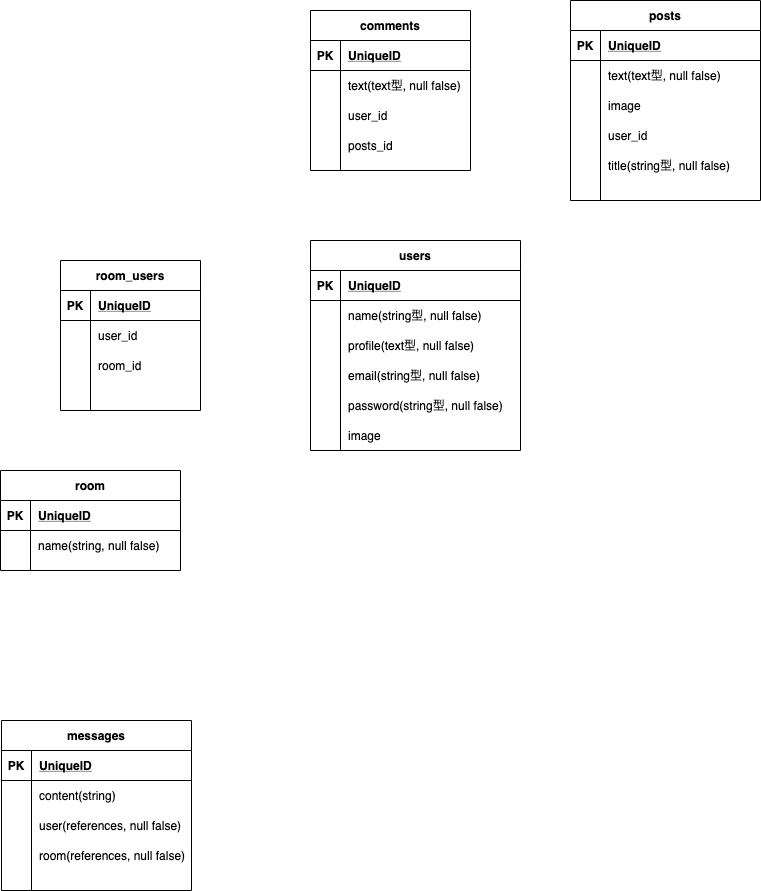

The diagram above was exported from draw.io. Its source (the exported page's mxGraphModel, read from the mxfile embedded in the PNG):
<mxGraphModel dx="348" dy="624" grid="1" gridSize="10" guides="1" tooltips="1" connect="1" arrows="1" fold="1" page="1" pageScale="1" pageWidth="827" pageHeight="1169" math="0" shadow="0">
  <root>
    <mxCell id="0" />
    <mxCell id="1" parent="0" />
    <mxCell id="2" value="users" style="shape=table;startSize=30;container=1;collapsible=1;childLayout=tableLayout;fixedRows=1;rowLines=0;fontStyle=1;align=center;resizeLast=1;" vertex="1" parent="1">
      <mxGeometry x="350" y="280" width="210" height="210" as="geometry" />
    </mxCell>
    <mxCell id="3" value="" style="shape=partialRectangle;collapsible=0;dropTarget=0;pointerEvents=0;fillColor=none;top=0;left=0;bottom=1;right=0;points=[[0,0.5],[1,0.5]];portConstraint=eastwest;" vertex="1" parent="2">
      <mxGeometry y="30" width="210" height="30" as="geometry" />
    </mxCell>
    <mxCell id="4" value="PK" style="shape=partialRectangle;connectable=0;fillColor=none;top=0;left=0;bottom=0;right=0;fontStyle=1;overflow=hidden;" vertex="1" parent="3">
      <mxGeometry width="30" height="30" as="geometry" />
    </mxCell>
    <mxCell id="5" value="UniqueID" style="shape=partialRectangle;connectable=0;fillColor=none;top=0;left=0;bottom=0;right=0;align=left;spacingLeft=6;fontStyle=5;overflow=hidden;" vertex="1" parent="3">
      <mxGeometry x="30" width="180" height="30" as="geometry" />
    </mxCell>
    <mxCell id="6" value="" style="shape=partialRectangle;collapsible=0;dropTarget=0;pointerEvents=0;fillColor=none;top=0;left=0;bottom=0;right=0;points=[[0,0.5],[1,0.5]];portConstraint=eastwest;" vertex="1" parent="2">
      <mxGeometry y="60" width="210" height="30" as="geometry" />
    </mxCell>
    <mxCell id="7" value="" style="shape=partialRectangle;connectable=0;fillColor=none;top=0;left=0;bottom=0;right=0;editable=1;overflow=hidden;" vertex="1" parent="6">
      <mxGeometry width="30" height="30" as="geometry" />
    </mxCell>
    <mxCell id="8" value="name(string型, null false)" style="shape=partialRectangle;connectable=0;fillColor=none;top=0;left=0;bottom=0;right=0;align=left;spacingLeft=6;overflow=hidden;" vertex="1" parent="6">
      <mxGeometry x="30" width="180" height="30" as="geometry" />
    </mxCell>
    <mxCell id="9" value="" style="shape=partialRectangle;collapsible=0;dropTarget=0;pointerEvents=0;fillColor=none;top=0;left=0;bottom=0;right=0;points=[[0,0.5],[1,0.5]];portConstraint=eastwest;" vertex="1" parent="2">
      <mxGeometry y="90" width="210" height="30" as="geometry" />
    </mxCell>
    <mxCell id="10" value="" style="shape=partialRectangle;connectable=0;fillColor=none;top=0;left=0;bottom=0;right=0;editable=1;overflow=hidden;" vertex="1" parent="9">
      <mxGeometry width="30" height="30" as="geometry" />
    </mxCell>
    <mxCell id="11" value="profile(text型, null false)" style="shape=partialRectangle;connectable=0;fillColor=none;top=0;left=0;bottom=0;right=0;align=left;spacingLeft=6;overflow=hidden;" vertex="1" parent="9">
      <mxGeometry x="30" width="180" height="30" as="geometry" />
    </mxCell>
    <mxCell id="12" value="" style="shape=partialRectangle;collapsible=0;dropTarget=0;pointerEvents=0;fillColor=none;top=0;left=0;bottom=0;right=0;points=[[0,0.5],[1,0.5]];portConstraint=eastwest;" vertex="1" parent="2">
      <mxGeometry y="120" width="210" height="30" as="geometry" />
    </mxCell>
    <mxCell id="13" value="" style="shape=partialRectangle;connectable=0;fillColor=none;top=0;left=0;bottom=0;right=0;editable=1;overflow=hidden;" vertex="1" parent="12">
      <mxGeometry width="30" height="30" as="geometry" />
    </mxCell>
    <mxCell id="14" value="email(string型, null false)" style="shape=partialRectangle;connectable=0;fillColor=none;top=0;left=0;bottom=0;right=0;align=left;spacingLeft=6;overflow=hidden;" vertex="1" parent="12">
      <mxGeometry x="30" width="180" height="30" as="geometry" />
    </mxCell>
    <mxCell id="15" value="" style="shape=partialRectangle;collapsible=0;dropTarget=0;pointerEvents=0;fillColor=none;top=0;left=0;bottom=0;right=0;points=[[0,0.5],[1,0.5]];portConstraint=eastwest;" vertex="1" parent="2">
      <mxGeometry y="150" width="210" height="30" as="geometry" />
    </mxCell>
    <mxCell id="16" value="" style="shape=partialRectangle;connectable=0;fillColor=none;top=0;left=0;bottom=0;right=0;editable=1;overflow=hidden;" vertex="1" parent="15">
      <mxGeometry width="30" height="30" as="geometry" />
    </mxCell>
    <mxCell id="17" value="password(string型, null false)" style="shape=partialRectangle;connectable=0;fillColor=none;top=0;left=0;bottom=0;right=0;align=left;spacingLeft=6;overflow=hidden;" vertex="1" parent="15">
      <mxGeometry x="30" width="180" height="30" as="geometry" />
    </mxCell>
    <mxCell id="18" value="" style="shape=partialRectangle;collapsible=0;dropTarget=0;pointerEvents=0;fillColor=none;top=0;left=0;bottom=0;right=0;points=[[0,0.5],[1,0.5]];portConstraint=eastwest;" vertex="1" parent="2">
      <mxGeometry y="180" width="210" height="30" as="geometry" />
    </mxCell>
    <mxCell id="19" value="" style="shape=partialRectangle;connectable=0;fillColor=none;top=0;left=0;bottom=0;right=0;editable=1;overflow=hidden;" vertex="1" parent="18">
      <mxGeometry width="30" height="30" as="geometry" />
    </mxCell>
    <mxCell id="20" value="image" style="shape=partialRectangle;connectable=0;fillColor=none;top=0;left=0;bottom=0;right=0;align=left;spacingLeft=6;overflow=hidden;" vertex="1" parent="18">
      <mxGeometry x="30" width="180" height="30" as="geometry" />
    </mxCell>
    <mxCell id="21" value="posts" style="shape=table;startSize=30;container=1;collapsible=1;childLayout=tableLayout;fixedRows=1;rowLines=0;fontStyle=1;align=center;resizeLast=1;" vertex="1" parent="1">
      <mxGeometry x="610" y="40" width="190" height="200" as="geometry" />
    </mxCell>
    <mxCell id="22" value="" style="shape=partialRectangle;collapsible=0;dropTarget=0;pointerEvents=0;fillColor=none;top=0;left=0;bottom=1;right=0;points=[[0,0.5],[1,0.5]];portConstraint=eastwest;" vertex="1" parent="21">
      <mxGeometry y="30" width="190" height="30" as="geometry" />
    </mxCell>
    <mxCell id="23" value="PK" style="shape=partialRectangle;connectable=0;fillColor=none;top=0;left=0;bottom=0;right=0;fontStyle=1;overflow=hidden;" vertex="1" parent="22">
      <mxGeometry width="30" height="30" as="geometry" />
    </mxCell>
    <mxCell id="24" value="UniqueID" style="shape=partialRectangle;connectable=0;fillColor=none;top=0;left=0;bottom=0;right=0;align=left;spacingLeft=6;fontStyle=5;overflow=hidden;" vertex="1" parent="22">
      <mxGeometry x="30" width="160" height="30" as="geometry" />
    </mxCell>
    <mxCell id="25" value="" style="shape=partialRectangle;collapsible=0;dropTarget=0;pointerEvents=0;fillColor=none;top=0;left=0;bottom=0;right=0;points=[[0,0.5],[1,0.5]];portConstraint=eastwest;" vertex="1" parent="21">
      <mxGeometry y="60" width="190" height="30" as="geometry" />
    </mxCell>
    <mxCell id="26" value="" style="shape=partialRectangle;connectable=0;fillColor=none;top=0;left=0;bottom=0;right=0;editable=1;overflow=hidden;" vertex="1" parent="25">
      <mxGeometry width="30" height="30" as="geometry" />
    </mxCell>
    <mxCell id="27" value="text(text型, null false)" style="shape=partialRectangle;connectable=0;fillColor=none;top=0;left=0;bottom=0;right=0;align=left;spacingLeft=6;overflow=hidden;" vertex="1" parent="25">
      <mxGeometry x="30" width="160" height="30" as="geometry" />
    </mxCell>
    <mxCell id="28" value="" style="shape=partialRectangle;collapsible=0;dropTarget=0;pointerEvents=0;fillColor=none;top=0;left=0;bottom=0;right=0;points=[[0,0.5],[1,0.5]];portConstraint=eastwest;" vertex="1" parent="21">
      <mxGeometry y="90" width="190" height="30" as="geometry" />
    </mxCell>
    <mxCell id="29" value="" style="shape=partialRectangle;connectable=0;fillColor=none;top=0;left=0;bottom=0;right=0;editable=1;overflow=hidden;" vertex="1" parent="28">
      <mxGeometry width="30" height="30" as="geometry" />
    </mxCell>
    <mxCell id="30" value="image" style="shape=partialRectangle;connectable=0;fillColor=none;top=0;left=0;bottom=0;right=0;align=left;spacingLeft=6;overflow=hidden;" vertex="1" parent="28">
      <mxGeometry x="30" width="160" height="30" as="geometry" />
    </mxCell>
    <mxCell id="31" value="" style="shape=partialRectangle;collapsible=0;dropTarget=0;pointerEvents=0;fillColor=none;top=0;left=0;bottom=0;right=0;points=[[0,0.5],[1,0.5]];portConstraint=eastwest;" vertex="1" parent="21">
      <mxGeometry y="120" width="190" height="30" as="geometry" />
    </mxCell>
    <mxCell id="32" value="" style="shape=partialRectangle;connectable=0;fillColor=none;top=0;left=0;bottom=0;right=0;editable=1;overflow=hidden;" vertex="1" parent="31">
      <mxGeometry width="30" height="30" as="geometry" />
    </mxCell>
    <mxCell id="33" value="user_id" style="shape=partialRectangle;connectable=0;fillColor=none;top=0;left=0;bottom=0;right=0;align=left;spacingLeft=6;overflow=hidden;" vertex="1" parent="31">
      <mxGeometry x="30" width="160" height="30" as="geometry" />
    </mxCell>
    <mxCell id="86" value="" style="shape=partialRectangle;collapsible=0;dropTarget=0;pointerEvents=0;fillColor=none;top=0;left=0;bottom=0;right=0;points=[[0,0.5],[1,0.5]];portConstraint=eastwest;" vertex="1" parent="21">
      <mxGeometry y="150" width="190" height="30" as="geometry" />
    </mxCell>
    <mxCell id="87" value="" style="shape=partialRectangle;connectable=0;fillColor=none;top=0;left=0;bottom=0;right=0;editable=1;overflow=hidden;" vertex="1" parent="86">
      <mxGeometry width="30" height="30" as="geometry" />
    </mxCell>
    <mxCell id="88" value="title(string型, null false)" style="shape=partialRectangle;connectable=0;fillColor=none;top=0;left=0;bottom=0;right=0;align=left;spacingLeft=6;overflow=hidden;" vertex="1" parent="86">
      <mxGeometry x="30" width="160" height="30" as="geometry" />
    </mxCell>
    <mxCell id="34" value="messages" style="shape=table;startSize=30;container=1;collapsible=1;childLayout=tableLayout;fixedRows=1;rowLines=0;fontStyle=1;align=center;resizeLast=1;" vertex="1" parent="1">
      <mxGeometry x="41" y="760" width="190" height="170" as="geometry" />
    </mxCell>
    <mxCell id="35" value="" style="shape=partialRectangle;collapsible=0;dropTarget=0;pointerEvents=0;fillColor=none;top=0;left=0;bottom=1;right=0;points=[[0,0.5],[1,0.5]];portConstraint=eastwest;" vertex="1" parent="34">
      <mxGeometry y="30" width="190" height="30" as="geometry" />
    </mxCell>
    <mxCell id="36" value="PK" style="shape=partialRectangle;connectable=0;fillColor=none;top=0;left=0;bottom=0;right=0;fontStyle=1;overflow=hidden;" vertex="1" parent="35">
      <mxGeometry width="30" height="30" as="geometry" />
    </mxCell>
    <mxCell id="37" value="UniqueID" style="shape=partialRectangle;connectable=0;fillColor=none;top=0;left=0;bottom=0;right=0;align=left;spacingLeft=6;fontStyle=5;overflow=hidden;" vertex="1" parent="35">
      <mxGeometry x="30" width="160" height="30" as="geometry" />
    </mxCell>
    <mxCell id="38" value="" style="shape=partialRectangle;collapsible=0;dropTarget=0;pointerEvents=0;fillColor=none;top=0;left=0;bottom=0;right=0;points=[[0,0.5],[1,0.5]];portConstraint=eastwest;" vertex="1" parent="34">
      <mxGeometry y="60" width="190" height="30" as="geometry" />
    </mxCell>
    <mxCell id="39" value="" style="shape=partialRectangle;connectable=0;fillColor=none;top=0;left=0;bottom=0;right=0;editable=1;overflow=hidden;" vertex="1" parent="38">
      <mxGeometry width="30" height="30" as="geometry" />
    </mxCell>
    <mxCell id="40" value="content(string)" style="shape=partialRectangle;connectable=0;fillColor=none;top=0;left=0;bottom=0;right=0;align=left;spacingLeft=6;overflow=hidden;" vertex="1" parent="38">
      <mxGeometry x="30" width="160" height="30" as="geometry" />
    </mxCell>
    <mxCell id="41" value="" style="shape=partialRectangle;collapsible=0;dropTarget=0;pointerEvents=0;fillColor=none;top=0;left=0;bottom=0;right=0;points=[[0,0.5],[1,0.5]];portConstraint=eastwest;" vertex="1" parent="34">
      <mxGeometry y="90" width="190" height="30" as="geometry" />
    </mxCell>
    <mxCell id="42" value="" style="shape=partialRectangle;connectable=0;fillColor=none;top=0;left=0;bottom=0;right=0;editable=1;overflow=hidden;" vertex="1" parent="41">
      <mxGeometry width="30" height="30" as="geometry" />
    </mxCell>
    <mxCell id="43" value="user(references, null false)" style="shape=partialRectangle;connectable=0;fillColor=none;top=0;left=0;bottom=0;right=0;align=left;spacingLeft=6;overflow=hidden;" vertex="1" parent="41">
      <mxGeometry x="30" width="160" height="30" as="geometry" />
    </mxCell>
    <mxCell id="44" value="" style="shape=partialRectangle;collapsible=0;dropTarget=0;pointerEvents=0;fillColor=none;top=0;left=0;bottom=0;right=0;points=[[0,0.5],[1,0.5]];portConstraint=eastwest;" vertex="1" parent="34">
      <mxGeometry y="120" width="190" height="30" as="geometry" />
    </mxCell>
    <mxCell id="45" value="" style="shape=partialRectangle;connectable=0;fillColor=none;top=0;left=0;bottom=0;right=0;editable=1;overflow=hidden;" vertex="1" parent="44">
      <mxGeometry width="30" height="30" as="geometry" />
    </mxCell>
    <mxCell id="46" value="room(references, null false)" style="shape=partialRectangle;connectable=0;fillColor=none;top=0;left=0;bottom=0;right=0;align=left;spacingLeft=6;overflow=hidden;" vertex="1" parent="44">
      <mxGeometry x="30" width="160" height="30" as="geometry" />
    </mxCell>
    <mxCell id="47" value="room_users" style="shape=table;startSize=30;container=1;collapsible=1;childLayout=tableLayout;fixedRows=1;rowLines=0;fontStyle=1;align=center;resizeLast=1;" vertex="1" parent="1">
      <mxGeometry x="100" y="300" width="140" height="150" as="geometry" />
    </mxCell>
    <mxCell id="48" value="" style="shape=partialRectangle;collapsible=0;dropTarget=0;pointerEvents=0;fillColor=none;top=0;left=0;bottom=1;right=0;points=[[0,0.5],[1,0.5]];portConstraint=eastwest;" vertex="1" parent="47">
      <mxGeometry y="30" width="140" height="30" as="geometry" />
    </mxCell>
    <mxCell id="49" value="PK" style="shape=partialRectangle;connectable=0;fillColor=none;top=0;left=0;bottom=0;right=0;fontStyle=1;overflow=hidden;" vertex="1" parent="48">
      <mxGeometry width="30" height="30" as="geometry" />
    </mxCell>
    <mxCell id="50" value="UniqueID" style="shape=partialRectangle;connectable=0;fillColor=none;top=0;left=0;bottom=0;right=0;align=left;spacingLeft=6;fontStyle=5;overflow=hidden;" vertex="1" parent="48">
      <mxGeometry x="30" width="110" height="30" as="geometry" />
    </mxCell>
    <mxCell id="51" value="" style="shape=partialRectangle;collapsible=0;dropTarget=0;pointerEvents=0;fillColor=none;top=0;left=0;bottom=0;right=0;points=[[0,0.5],[1,0.5]];portConstraint=eastwest;" vertex="1" parent="47">
      <mxGeometry y="60" width="140" height="30" as="geometry" />
    </mxCell>
    <mxCell id="52" value="" style="shape=partialRectangle;connectable=0;fillColor=none;top=0;left=0;bottom=0;right=0;editable=1;overflow=hidden;" vertex="1" parent="51">
      <mxGeometry width="30" height="30" as="geometry" />
    </mxCell>
    <mxCell id="53" value="user_id" style="shape=partialRectangle;connectable=0;fillColor=none;top=0;left=0;bottom=0;right=0;align=left;spacingLeft=6;overflow=hidden;" vertex="1" parent="51">
      <mxGeometry x="30" width="110" height="30" as="geometry" />
    </mxCell>
    <mxCell id="54" value="" style="shape=partialRectangle;collapsible=0;dropTarget=0;pointerEvents=0;fillColor=none;top=0;left=0;bottom=0;right=0;points=[[0,0.5],[1,0.5]];portConstraint=eastwest;" vertex="1" parent="47">
      <mxGeometry y="90" width="140" height="30" as="geometry" />
    </mxCell>
    <mxCell id="55" value="" style="shape=partialRectangle;connectable=0;fillColor=none;top=0;left=0;bottom=0;right=0;editable=1;overflow=hidden;" vertex="1" parent="54">
      <mxGeometry width="30" height="30" as="geometry" />
    </mxCell>
    <mxCell id="56" value="room_id" style="shape=partialRectangle;connectable=0;fillColor=none;top=0;left=0;bottom=0;right=0;align=left;spacingLeft=6;overflow=hidden;" vertex="1" parent="54">
      <mxGeometry x="30" width="110" height="30" as="geometry" />
    </mxCell>
    <mxCell id="57" value="" style="shape=partialRectangle;collapsible=0;dropTarget=0;pointerEvents=0;fillColor=none;top=0;left=0;bottom=0;right=0;points=[[0,0.5],[1,0.5]];portConstraint=eastwest;" vertex="1" parent="47">
      <mxGeometry y="120" width="140" height="30" as="geometry" />
    </mxCell>
    <mxCell id="58" value="" style="shape=partialRectangle;connectable=0;fillColor=none;top=0;left=0;bottom=0;right=0;editable=1;overflow=hidden;" vertex="1" parent="57">
      <mxGeometry width="30" height="30" as="geometry" />
    </mxCell>
    <mxCell id="59" value="" style="shape=partialRectangle;connectable=0;fillColor=none;top=0;left=0;bottom=0;right=0;align=left;spacingLeft=6;overflow=hidden;" vertex="1" parent="57">
      <mxGeometry x="30" width="110" height="30" as="geometry" />
    </mxCell>
    <mxCell id="60" value="room" style="shape=table;startSize=30;container=1;collapsible=1;childLayout=tableLayout;fixedRows=1;rowLines=0;fontStyle=1;align=center;resizeLast=1;" vertex="1" parent="1">
      <mxGeometry x="40" y="510" width="180" height="100" as="geometry" />
    </mxCell>
    <mxCell id="61" value="" style="shape=partialRectangle;collapsible=0;dropTarget=0;pointerEvents=0;fillColor=none;top=0;left=0;bottom=1;right=0;points=[[0,0.5],[1,0.5]];portConstraint=eastwest;" vertex="1" parent="60">
      <mxGeometry y="30" width="180" height="30" as="geometry" />
    </mxCell>
    <mxCell id="62" value="PK" style="shape=partialRectangle;connectable=0;fillColor=none;top=0;left=0;bottom=0;right=0;fontStyle=1;overflow=hidden;" vertex="1" parent="61">
      <mxGeometry width="30" height="30" as="geometry" />
    </mxCell>
    <mxCell id="63" value="UniqueID" style="shape=partialRectangle;connectable=0;fillColor=none;top=0;left=0;bottom=0;right=0;align=left;spacingLeft=6;fontStyle=5;overflow=hidden;" vertex="1" parent="61">
      <mxGeometry x="30" width="150" height="30" as="geometry" />
    </mxCell>
    <mxCell id="64" value="" style="shape=partialRectangle;collapsible=0;dropTarget=0;pointerEvents=0;fillColor=none;top=0;left=0;bottom=0;right=0;points=[[0,0.5],[1,0.5]];portConstraint=eastwest;" vertex="1" parent="60">
      <mxGeometry y="60" width="180" height="30" as="geometry" />
    </mxCell>
    <mxCell id="65" value="" style="shape=partialRectangle;connectable=0;fillColor=none;top=0;left=0;bottom=0;right=0;editable=1;overflow=hidden;" vertex="1" parent="64">
      <mxGeometry width="30" height="30" as="geometry" />
    </mxCell>
    <mxCell id="66" value="name(string, null false)" style="shape=partialRectangle;connectable=0;fillColor=none;top=0;left=0;bottom=0;right=0;align=left;spacingLeft=6;overflow=hidden;" vertex="1" parent="64">
      <mxGeometry x="30" width="150" height="30" as="geometry" />
    </mxCell>
    <mxCell id="73" value="comments" style="shape=table;startSize=30;container=1;collapsible=1;childLayout=tableLayout;fixedRows=1;rowLines=0;fontStyle=1;align=center;resizeLast=1;" vertex="1" parent="1">
      <mxGeometry x="350" y="50" width="160" height="160" as="geometry" />
    </mxCell>
    <mxCell id="74" value="" style="shape=partialRectangle;collapsible=0;dropTarget=0;pointerEvents=0;fillColor=none;top=0;left=0;bottom=1;right=0;points=[[0,0.5],[1,0.5]];portConstraint=eastwest;" vertex="1" parent="73">
      <mxGeometry y="30" width="160" height="30" as="geometry" />
    </mxCell>
    <mxCell id="75" value="PK" style="shape=partialRectangle;connectable=0;fillColor=none;top=0;left=0;bottom=0;right=0;fontStyle=1;overflow=hidden;" vertex="1" parent="74">
      <mxGeometry width="30" height="30" as="geometry" />
    </mxCell>
    <mxCell id="76" value="UniqueID" style="shape=partialRectangle;connectable=0;fillColor=none;top=0;left=0;bottom=0;right=0;align=left;spacingLeft=6;fontStyle=5;overflow=hidden;" vertex="1" parent="74">
      <mxGeometry x="30" width="130" height="30" as="geometry" />
    </mxCell>
    <mxCell id="77" value="" style="shape=partialRectangle;collapsible=0;dropTarget=0;pointerEvents=0;fillColor=none;top=0;left=0;bottom=0;right=0;points=[[0,0.5],[1,0.5]];portConstraint=eastwest;" vertex="1" parent="73">
      <mxGeometry y="60" width="160" height="30" as="geometry" />
    </mxCell>
    <mxCell id="78" value="" style="shape=partialRectangle;connectable=0;fillColor=none;top=0;left=0;bottom=0;right=0;editable=1;overflow=hidden;" vertex="1" parent="77">
      <mxGeometry width="30" height="30" as="geometry" />
    </mxCell>
    <mxCell id="79" value="text(text型, null false)" style="shape=partialRectangle;connectable=0;fillColor=none;top=0;left=0;bottom=0;right=0;align=left;spacingLeft=6;overflow=hidden;" vertex="1" parent="77">
      <mxGeometry x="30" width="130" height="30" as="geometry" />
    </mxCell>
    <mxCell id="80" value="" style="shape=partialRectangle;collapsible=0;dropTarget=0;pointerEvents=0;fillColor=none;top=0;left=0;bottom=0;right=0;points=[[0,0.5],[1,0.5]];portConstraint=eastwest;" vertex="1" parent="73">
      <mxGeometry y="90" width="160" height="30" as="geometry" />
    </mxCell>
    <mxCell id="81" value="" style="shape=partialRectangle;connectable=0;fillColor=none;top=0;left=0;bottom=0;right=0;editable=1;overflow=hidden;" vertex="1" parent="80">
      <mxGeometry width="30" height="30" as="geometry" />
    </mxCell>
    <mxCell id="82" value="user_id" style="shape=partialRectangle;connectable=0;fillColor=none;top=0;left=0;bottom=0;right=0;align=left;spacingLeft=6;overflow=hidden;" vertex="1" parent="80">
      <mxGeometry x="30" width="130" height="30" as="geometry" />
    </mxCell>
    <mxCell id="83" value="" style="shape=partialRectangle;collapsible=0;dropTarget=0;pointerEvents=0;fillColor=none;top=0;left=0;bottom=0;right=0;points=[[0,0.5],[1,0.5]];portConstraint=eastwest;" vertex="1" parent="73">
      <mxGeometry y="120" width="160" height="30" as="geometry" />
    </mxCell>
    <mxCell id="84" value="" style="shape=partialRectangle;connectable=0;fillColor=none;top=0;left=0;bottom=0;right=0;editable=1;overflow=hidden;" vertex="1" parent="83">
      <mxGeometry width="30" height="30" as="geometry" />
    </mxCell>
    <mxCell id="85" value="posts_id" style="shape=partialRectangle;connectable=0;fillColor=none;top=0;left=0;bottom=0;right=0;align=left;spacingLeft=6;overflow=hidden;" vertex="1" parent="83">
      <mxGeometry x="30" width="130" height="30" as="geometry" />
    </mxCell>
  </root>
</mxGraphModel>